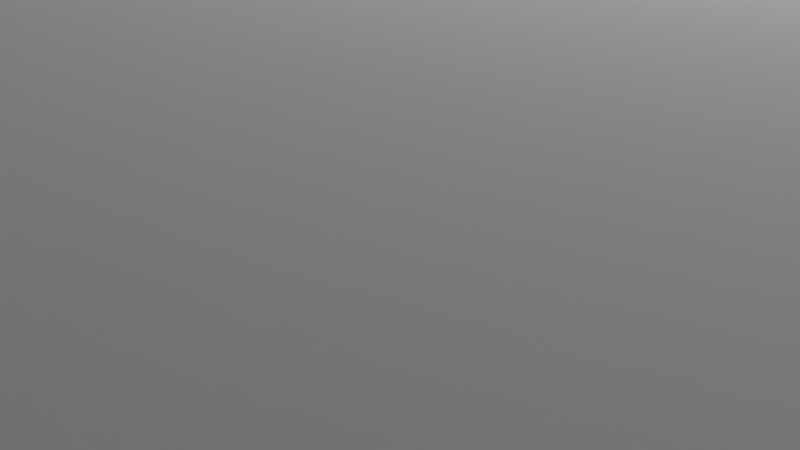 # Source: 2-3.blend  (saved by Blender 2.82.7; exported with 4.5.12 LTS)
import bpy
from mathutils import Matrix  # noqa: F401  (used for matrix-valued properties, if any)

bpy.ops.wm.read_factory_settings(use_empty=True)
scene = bpy.context.scene
scene.name = 'Scene'

# ---- collections
col_collection = bpy.data.collections.new('Collection'); scene.collection.children.link(col_collection)

# ---- world
world_world = bpy.data.worlds.new('World'); scene.world = world_world
world_world.use_nodes = True; world_world.node_tree.nodes.clear()
_N = world_world.node_tree.nodes; _L = world_world.node_tree.links
n0 = _N.new('ShaderNodeOutputWorld'); n0.name = 'World Output'; n0.location = (300, 300)
n1 = _N.new('ShaderNodeBackground'); n1.name = 'Background'; n1.location = (10, 300)
n1.inputs[0].default_value = (0.05088, 0.05088, 0.05088, 1.0)
_L.new(n1.outputs[0], n0.inputs[0])
n0.is_active_output = True
world_world.color = (0.05088, 0.05088, 0.05088)
world_world.use_sun_shadow = False
world_world.sun_shadow_jitter_overblur = 0.0

# ---- cameras
cam_camera = bpy.data.cameras.new('Camera')
cam_camera.clip_end = 100.0
cam_camera.ortho_scale = 7.314

# ---- lights
light_light = bpy.data.lights.new('Light', 'POINT')
light_light.transmission_factor = 0.0
light_light.energy = 1000.0
light_light.shadow_soft_size = 0.1
light_light.shadow_maximum_resolution = 0.006
light_light.use_absolute_resolution = True

# ---- meshes
me_plane = bpy.data.meshes.new('Plane')
me_plane.from_pydata([(-1.0, -1.0, 0.0), (1.0, -1.0, 0.0), (-1.0, 1.0, 0.0), (1.0, 1.0, 0.0), (-0.2, -1.0, 0.0), (-0.2, 1.0, 0.0), (0.2073, -1.0, 0.0), (0.2073, 1.0, 0.0), (-1.0, 0.2, 0.0), (1.0, 0.2, 0.0), (-0.2, 0.2, 0.0), (0.2073, 0.2, 0.0), (-1.0, -0.2011, 0.0), (1.0, -0.2011, 0.0), (-0.2, -0.2011, 0.0), (0.2073, -0.2011, 0.0), (0.6036, -1.0, 0.0), (0.6036, 1.0, 0.0), (0.6036, 0.2, 0.0), (0.6036, -0.2011, 0.0), (-1.0, -0.6005, 0.0), (1.0, -0.6005, 0.0), (-0.2, -0.6005, 0.0), (0.2073, -0.6005, 0.0), (0.6036, -0.6005, 0.0), (-0.2, 1.0, -27.0), (-1.0, 1.0, -27.0), (-0.2, 0.2, -27.0), (-1.0, 0.2, -27.0), (0.6036, 1.0, -27.0), (0.2073, 1.0, -27.0), (0.2073, 0.2, -27.0), (0.2073, -0.2011, -27.0), (0.6036, 0.2, -27.0), (-0.2, -0.6005, -27.0), (-0.2, -0.2011, -27.0), (0.2073, -0.6005, -27.0), (0.6036, -0.2011, -27.0), (-1.0, -0.2011, -27.0), (0.6036, -0.6005, -27.0), (-1.0, -0.6005, -27.0), (0.003641, 1.0, 0.0), (0.003641, -1.0, 0.0), (0.003641, 0.2, 0.0), (0.003641, -0.2011, 0.0), (0.003641, -0.6005, 0.0), (0.003641, -0.2011, -27.0), (0.003641, -0.6005, -27.0), (1.0, -0.0005479, 0.0), (-0.2, -0.0005479, 0.0), (0.2073, -0.0005479, 0.0), (-1.0, -0.000548, 0.0), (0.6036, -0.0005479, 0.0), (0.2073, -0.0005479, -27.0), (0.6036, -0.0005479, -27.0), (0.003641, -0.0005479, 0.0), (1.0, 0.4, 0.0), (-0.2, 0.4, 0.0), (0.2073, 0.4, 0.0), (-1.0, 0.4, 0.0), (0.6036, 0.4, 0.0), (-0.2, 0.4, -27.0), (-1.0, 0.4, -27.0), (0.2073, 0.4, -27.0), (0.6036, 0.4, -27.0), (0.003641, 0.4, 0.0), (1.0, 0.603, 0.0), (-0.2, 0.603, 0.0), (0.2073, 0.603, 0.0), (0.6036, 0.603, 0.0), (-0.2, 0.603, -27.0), (0.2073, 0.603, -27.0), (0.6036, 0.603, -27.0), (0.003641, 0.603, 0.0), (-1.0, 0.603, 0.0), (-1.0, 0.603, -27.0), (1.0, 0.803, 0.0), (-0.2, 0.803, 0.0), (0.2073, 0.803, 0.0), (0.6036, 0.803, 0.0), (-0.2, 0.803, -27.0), (0.2073, 0.803, -27.0), (0.6036, 0.803, -27.0), (0.003641, 0.803, 0.0), (-1.0, 0.803, 0.0), (-1.0, 0.803, -27.0), (-0.6, 1.0, 0.0), (-0.6, -1.0, 0.0), (-0.6, 0.2, 0.0), (-0.6, -0.2011, 0.0), (-0.6, -0.6005, 0.0), (-0.6, 1.0, -27.0), (-0.6, 0.2, -27.0), (-0.6, -0.2011, -27.0), (-0.6, -0.6005, -27.0), (-0.6, -0.000548, 0.0), (-0.6, 0.4, -27.0), (-0.6, 0.603, -27.0), (-0.6, 0.803, -27.0), (-0.4, -1.0, 0.0), (-0.4, 1.0, 0.0), (-0.4, 0.2, 0.0), (-0.4, -0.2011, 0.0), (-0.4, -0.6005, 0.0), (-0.4, 1.0, -27.0), (-0.4, 0.2, -27.0), (-0.4, -0.2011, -27.0), (-0.4, -0.6005, -27.0), (-0.4, -0.0005479, 0.0), (-0.4, 0.4, -27.0), (-0.4, 0.603, -27.0), (-0.4, 0.803, -27.0), (-0.8, 1.0, 0.0), (-0.8, 0.2, 0.0), (-0.8, -0.2011, 0.0), (-0.8, -0.6005, 0.0), (-0.8, 1.0, -27.0), (-0.8, 0.2, -27.0), (-0.8, -0.2011, -27.0), (-0.8, -0.6005, -27.0), (-0.8, -0.000548, 0.0), (-0.8, 0.4, -27.0), (-0.8, 0.603, -27.0), (-0.8, 0.803, -27.0), (-0.8, -1.0, 0.0), (0.2073, 0.603, 4.0), (0.003641, 0.603, 4.0), (0.2073, 0.803, 4.0), (0.003641, 0.803, 4.0), (0.2073, 0.2, 4.0), (0.003641, 0.2, 4.0), (0.2073, 0.4, 4.0), (0.003641, 0.4, 4.0), (0.2073, -0.2011, 4.0), (0.003641, -0.2011, 4.0), (0.2073, -0.0005479, 4.0), (0.003641, -0.0005479, 4.0), (-0.2, -0.2011, 4.0), (-0.2, -0.0005479, 4.0), (-0.4, -0.2011, 4.0), (-0.4, -0.0005479, 4.0), (-0.6, -0.2011, 4.0), (-0.6, -0.000548, 4.0), (-0.8, -0.2011, 4.0), (-0.8, -0.000548, 4.0), (-1.0, -0.8003, 0.0), (1.0, -0.8003, 0.0), (-0.2, -0.8003, 0.0), (0.2073, -0.8003, 0.0), (0.6036, -0.8003, 0.0), (0.003641, -0.8003, 0.0), (-0.6, -0.8003, 0.0), (-0.4, -0.8003, 0.0), (-0.8, -0.8003, 0.0), (0.8018, -1.0, 0.0), (0.8018, 1.0, 0.0), (0.8018, 0.2, 0.0), (0.8018, -0.2011, 0.0), (0.8018, -0.6005, 0.0), (0.8018, -0.0005479, 0.0), (0.8018, 0.4, 0.0), (0.8018, 0.603, 0.0), (0.8018, 0.803, 0.0), (0.8018, -0.8003, 0.0), (-0.4, -0.6005, 4.0), (-0.6, -0.6005, 4.0), (-0.6, -0.8003, 4.0), (-0.4, -0.8003, 4.0), (-0.2, -0.8003, 4.0), (-0.2, -0.6005, 4.0), (0.003641, -0.6005, 4.0), (0.003641, -0.8003, 4.0), (0.8018, 0.2, 4.0), (0.6036, 0.2, 4.0), (0.6036, -0.0005479, 4.0), (0.8018, -0.0005479, 4.0), (0.8018, 0.4, 4.0), (0.6036, 0.4, 4.0), (0.6036, 0.603, 4.0), (0.8018, 0.603, 4.0)], [], [(162, 76, 3, 155), (59, 8, 28, 62), (83, 78, 7, 41), (55, 50, 11, 43), (108, 49, 10, 101), (159, 48, 9, 156), (158, 21, 13, 157), (44, 14, 35, 46), (58, 11, 31, 63), (23, 24, 39, 36), (52, 18, 33, 54), (114, 12, 38, 118), (148, 149, 24, 23), (150, 148, 23, 45), (152, 147, 22, 103), (163, 146, 21, 158), (111, 80, 25, 104), (77, 5, 25, 80), (101, 10, 27, 105), (112, 2, 26, 116), (107, 34, 35, 106), (47, 36, 32, 46), (36, 39, 37, 32), (53, 54, 33, 31), (81, 82, 29, 30), (50, 15, 32, 53), (79, 17, 29, 82), (45, 23, 36, 47), (12, 20, 40, 38), (103, 22, 34, 107), (24, 19, 37, 39), (17, 7, 30, 29), (22, 45, 47, 34), (34, 47, 46, 35), (45, 22, 169, 170), (15, 44, 46, 32), (49, 55, 43, 10), (77, 83, 41, 5), (14, 44, 55, 49), (11, 50, 53, 31), (32, 37, 54, 53), (19, 52, 54, 37), (157, 13, 48, 159), (49, 108, 140, 138), (15, 50, 135, 133), (10, 43, 65, 57), (18, 60, 64, 33), (31, 33, 64, 63), (10, 57, 61, 27), (105, 27, 61, 109), (68, 58, 63, 71), (65, 43, 130, 132), (74, 59, 62, 75), (156, 9, 56, 160), (84, 74, 75, 85), (78, 68, 71, 81), (57, 65, 73, 67), (60, 69, 72, 64), (63, 64, 72, 71), (57, 67, 70, 61), (109, 61, 70, 110), (65, 58, 68, 73), (160, 56, 66, 161), (7, 78, 81, 30), (2, 84, 85, 26), (67, 73, 83, 77), (69, 79, 82, 72), (71, 72, 82, 81), (67, 77, 80, 70), (110, 70, 80, 111), (78, 83, 128, 127), (161, 66, 76, 162), (122, 97, 98, 123), (121, 96, 97, 122), (117, 92, 96, 121), (89, 95, 142, 141), (115, 90, 94, 119), (119, 94, 93, 118), (100, 86, 91, 104), (113, 88, 92, 117), (123, 98, 91, 116), (153, 151, 90, 115), (102, 89, 93, 106), (120, 95, 88, 113), (14, 102, 106, 35), (5, 100, 104, 25), (97, 110, 111, 98), (96, 109, 110, 97), (92, 105, 109, 96), (89, 102, 108, 95), (90, 103, 107, 94), (94, 107, 106, 93), (88, 101, 105, 92), (98, 111, 104, 91), (103, 90, 165, 164), (95, 108, 101, 88), (51, 120, 113, 8), (145, 153, 115, 20), (85, 123, 116, 26), (8, 113, 117, 28), (40, 119, 118, 38), (20, 115, 119, 40), (12, 114, 120, 51), (28, 117, 121, 62), (62, 121, 122, 75), (75, 122, 123, 85), (86, 112, 116, 91), (89, 114, 118, 93), (126, 125, 127, 128), (68, 78, 127, 125), (73, 68, 125, 126), (83, 73, 126, 128), (130, 129, 131, 132), (43, 11, 129, 130), (58, 65, 132, 131), (11, 58, 131, 129), (134, 133, 135, 136), (55, 44, 134, 136), (50, 55, 136, 135), (44, 15, 133, 134), (139, 137, 138, 140), (108, 102, 139, 140), (14, 49, 138, 137), (102, 14, 137, 139), (143, 141, 142, 144), (95, 120, 144, 142), (120, 114, 143, 144), (114, 89, 141, 143), (0, 124, 153, 145), (87, 99, 152, 151), (124, 87, 151, 153), (4, 42, 150, 147), (154, 1, 146, 163), (99, 4, 147, 152), (42, 6, 148, 150), (6, 16, 149, 148), (16, 154, 163, 149), (69, 161, 162, 79), (69, 60, 177, 178), (18, 156, 160, 60), (19, 157, 159, 52), (149, 163, 158, 24), (24, 158, 157, 19), (156, 18, 173, 172), (79, 162, 155, 17), (166, 167, 164, 165), (152, 103, 164, 167), (151, 152, 167, 166), (90, 151, 166, 165), (168, 171, 170, 169), (150, 45, 170, 171), (22, 147, 168, 169), (147, 150, 171, 168), (174, 175, 172, 173), (52, 159, 175, 174), (159, 156, 172, 175), (18, 52, 174, 173), (177, 176, 179, 178), (60, 160, 176, 177), (160, 161, 179, 176), (161, 69, 178, 179)])
_uv = me_plane.uv_layers.new(name='UVMap')
_uv.uv.foreach_set('vector', [0.9009, 0.9015, 1.0, 0.9015, 1.0, 1.0, 0.9009, 1.0, 0.0, 0.0, 0.0, 0.0, 0.0, 0.0, 0.0, 0.0, 0.5018, 0.9015, 0.6036, 0.9015, 0.6036, 1.0, 0.5018, 1.0, 0.5018, 0.4997, 0.6036, 0.4997, 0.6036, 0.6, 0.5018, 0.6, 0.3, 0.4997, 0.4, 0.4997, 0.4, 0.6, 0.3, 0.6, 0.9009, 0.4997, 1.0, 0.4997, 1.0, 0.6, 0.9009, 0.6, 0.9009, 0.1997, 1.0, 0.1997, 1.0, 0.3995, 0.9009, 0.3995, 0.5018, 0.3995, 0.4, 0.3995, 0.4, 0.3995, 0.5018, 0.3995, 0.6036, 0.7, 0.6036, 0.6, 0.6036, 0.6, 0.6036, 0.7, 0.6036, 0.1997, 0.8018, 0.1997, 0.8018, 0.1997, 0.6036, 0.1997, 0.8018, 0.4997, 0.8018, 0.6, 0.8018, 0.6, 0.8018, 0.4997, 0.1, 0.3995, 0.0, 0.3995, 0.0, 0.3995, 0.1, 0.3995, 0.6036, 0.09986, 0.8018, 0.09986, 0.8018, 0.1997, 0.6036, 0.1997, 0.5018, 0.09986, 0.6036, 0.09986, 0.6036, 0.1997, 0.5018, 0.1997, 0.3, 0.09986, 0.4, 0.09986, 0.4, 0.1997, 0.3, 0.1997, 0.9009, 0.09986, 1.0, 0.09986, 1.0, 0.1997, 0.9009, 0.1997, 0.3, 0.9015, 0.4, 0.9015, 0.4, 1.0, 0.3, 1.0, 0.4, 0.9015, 0.4, 1.0, 0.4, 1.0, 0.4, 0.9015, 0.3, 0.6, 0.4, 0.6, 0.4, 0.6, 0.3, 0.6, 0.0, 0.0, 0.0, 0.0, 0.0, 0.0, 0.0, 0.0, 0.3, 0.1997, 0.4, 0.1997, 0.4, 0.3995, 0.3, 0.3995, 0.5018, 0.1997, 0.6036, 0.1997, 0.6036, 0.3995, 0.5018, 0.3995, 0.6036, 0.1997, 0.8018, 0.1997, 0.8018, 0.3995, 0.6036, 0.3995, 0.6036, 0.4997, 0.8018, 0.4997, 0.8018, 0.6, 0.6036, 0.6, 0.6036, 0.9015, 0.8018, 0.9015, 0.8018, 1.0, 0.6036, 1.0, 0.6036, 0.4997, 0.6036, 0.3995, 0.6036, 0.3995, 0.6036, 0.4997, 0.8018, 0.9015, 0.8018, 1.0, 0.8018, 1.0, 0.8018, 0.9015, 0.5018, 0.1997, 0.6036, 0.1997, 0.6036, 0.1997, 0.5018, 0.1997, 0.0, 0.0, 0.0, 0.0, 0.0, 0.0, 0.0, 0.0, 0.3, 0.1997, 0.4, 0.1997, 0.4, 0.1997, 0.3, 0.1997, 0.8018, 0.1997, 0.8018, 0.3995, 0.8018, 0.3995, 0.8018, 0.1997, 0.0, 0.0, 0.0, 0.0, 0.0, 0.0, 0.0, 0.0, 0.4, 0.1997, 0.5018, 0.1997, 0.5018, 0.1997, 0.4, 0.1997, 0.4, 0.1997, 0.5018, 0.1997, 0.5018, 0.3995, 0.4, 0.3995, 0.5018, 0.1997, 0.4, 0.1997, 0.4, 0.1997, 0.5018, 0.1997, 0.6036, 0.3995, 0.5018, 0.3995, 0.5018, 0.3995, 0.6036, 0.3995, 0.4, 0.4997, 0.5018, 0.4997, 0.5018, 0.6, 0.4, 0.6, 0.4, 0.9015, 0.5018, 0.9015, 0.5018, 1.0, 0.4, 1.0, 0.4, 0.3995, 0.5018, 0.3995, 0.5018, 0.4997, 0.4, 0.4997, 0.6036, 0.6, 0.6036, 0.4997, 0.6036, 0.4997, 0.6036, 0.6, 0.6036, 0.3995, 0.8018, 0.3995, 0.8018, 0.4997, 0.6036, 0.4997, 0.8018, 0.3995, 0.8018, 0.4997, 0.8018, 0.4997, 0.8018, 0.3995, 0.9009, 0.3995, 1.0, 0.3995, 1.0, 0.4997, 0.9009, 0.4997, 0.4, 0.4997, 0.3, 0.4997, 0.3, 0.4997, 0.4, 0.4997, 0.6036, 0.3995, 0.6036, 0.4997, 0.6036, 0.4997, 0.6036, 0.3995, 0.4, 0.6, 0.5018, 0.6, 0.5018, 0.7, 0.4, 0.7, 0.8018, 0.6, 0.8018, 0.7, 0.8018, 0.7, 0.8018, 0.6, 0.6036, 0.6, 0.8018, 0.6, 0.8018, 0.7, 0.6036, 0.7, 0.4, 0.6, 0.4, 0.7, 0.4, 0.7, 0.4, 0.6, 0.3, 0.6, 0.4, 0.6, 0.4, 0.7, 0.3, 0.7, 0.6036, 0.8015, 0.6036, 0.7, 0.6036, 0.7, 0.6036, 0.8015, 0.5018, 0.7, 0.5018, 0.6, 0.5018, 0.6, 0.5018, 0.7, 0.0, 0.0, 0.0, 0.0, 0.0, 0.0, 0.0, 0.0, 0.9009, 0.6, 1.0, 0.6, 1.0, 0.7, 0.9009, 0.7, 0.0, 0.0, 0.0, 0.0, 0.0, 0.0, 0.0, 0.0, 0.6036, 0.9015, 0.6036, 0.8015, 0.6036, 0.8015, 0.6036, 0.9015, 0.4, 0.7, 0.5018, 0.7, 0.5018, 0.8015, 0.4, 0.8015, 0.8018, 0.7, 0.8018, 0.8015, 0.8018, 0.8015, 0.8018, 0.7, 0.6036, 0.7, 0.8018, 0.7, 0.8018, 0.8015, 0.6036, 0.8015, 0.4, 0.7, 0.4, 0.8015, 0.4, 0.8015, 0.4, 0.7, 0.3, 0.7, 0.4, 0.7, 0.4, 0.8015, 0.3, 0.8015, 0.5018, 0.7, 0.6036, 0.7, 0.6036, 0.8015, 0.5018, 0.8015, 0.9009, 0.7, 1.0, 0.7, 1.0, 0.8015, 0.9009, 0.8015, 0.6036, 1.0, 0.6036, 0.9015, 0.6036, 0.9015, 0.6036, 1.0, 0.0, 0.0, 0.0, 0.0, 0.0, 0.0, 0.0, 0.0, 0.4, 0.8015, 0.5018, 0.8015, 0.5018, 0.9015, 0.4, 0.9015, 0.8018, 0.8015, 0.8018, 0.9015, 0.8018, 0.9015, 0.8018, 0.8015, 0.6036, 0.8015, 0.8018, 0.8015, 0.8018, 0.9015, 0.6036, 0.9015, 0.4, 0.8015, 0.4, 0.9015, 0.4, 0.9015, 0.4, 0.8015, 0.3, 0.8015, 0.4, 0.8015, 0.4, 0.9015, 0.3, 0.9015, 0.6036, 0.9015, 0.5018, 0.9015, 0.5018, 0.9015, 0.6036, 0.9015, 0.9009, 0.8015, 1.0, 0.8015, 1.0, 0.9015, 0.9009, 0.9015, 0.1, 0.8015, 0.2, 0.8015, 0.2, 0.9015, 0.1, 0.9015, 0.1, 0.7, 0.2, 0.7, 0.2, 0.8015, 0.1, 0.8015, 0.1, 0.6, 0.2, 0.6, 0.2, 0.7, 0.1, 0.7, 0.2, 0.3995, 0.2, 0.4997, 0.2, 0.4997, 0.2, 0.3995, 0.1, 0.1997, 0.2, 0.1997, 0.2, 0.1997, 0.1, 0.1997, 0.1, 0.1997, 0.2, 0.1997, 0.2, 0.3995, 0.1, 0.3995, 0.0, 0.0, 0.0, 0.0, 0.0, 0.0, 0.0, 0.0, 0.1, 0.6, 0.2, 0.6, 0.2, 0.6, 0.1, 0.6, 0.1, 0.9015, 0.2, 0.9015, 0.2, 1.0, 0.1, 1.0, 0.1, 0.09986, 0.2, 0.09986, 0.2, 0.1997, 0.1, 0.1997, 0.3, 0.3995, 0.2, 0.3995, 0.2, 0.3995, 0.3, 0.3995, 0.1, 0.4997, 0.2, 0.4997, 0.2, 0.6, 0.1, 0.6, 0.4, 0.3995, 0.3, 0.3995, 0.3, 0.3995, 0.4, 0.3995, 0.0, 0.0, 0.0, 0.0, 0.0, 0.0, 0.0, 0.0, 0.2, 0.8015, 0.3, 0.8015, 0.3, 0.9015, 0.2, 0.9015, 0.2, 0.7, 0.3, 0.7, 0.3, 0.8015, 0.2, 0.8015, 0.2, 0.6, 0.3, 0.6, 0.3, 0.7, 0.2, 0.7, 0.2, 0.3995, 0.3, 0.3995, 0.3, 0.4997, 0.2, 0.4997, 0.2, 0.1997, 0.3, 0.1997, 0.3, 0.1997, 0.2, 0.1997, 0.2, 0.1997, 0.3, 0.1997, 0.3, 0.3995, 0.2, 0.3995, 0.2, 0.6, 0.3, 0.6, 0.3, 0.6, 0.2, 0.6, 0.2, 0.9015, 0.3, 0.9015, 0.3, 1.0, 0.2, 1.0, 0.3, 0.1997, 0.2, 0.1997, 0.2, 0.1997, 0.3, 0.1997, 0.2, 0.4997, 0.3, 0.4997, 0.3, 0.6, 0.2, 0.6, 0.0, 0.4997, 0.1, 0.4997, 0.1, 0.6, 0.0, 0.6, 0.0, 0.09986, 0.1, 0.09986, 0.1, 0.1997, 0.0, 0.1997, 0.0, 0.9015, 0.1, 0.9015, 0.1, 1.0, 0.0, 1.0, 0.0, 0.6, 0.1, 0.6, 0.1, 0.6, 0.0, 0.6, 0.0, 0.1997, 0.1, 0.1997, 0.1, 0.3995, 0.0, 0.3995, 0.0, 0.1997, 0.1, 0.1997, 0.1, 0.1997, 0.0, 0.1997, 0.0, 0.3995, 0.1, 0.3995, 0.1, 0.4997, 0.0, 0.4997, 0.0, 0.6, 0.1, 0.6, 0.1, 0.7, 0.0, 0.7, 0.0, 0.7, 0.1, 0.7, 0.1, 0.8015, 0.0, 0.8015, 0.0, 0.8015, 0.1, 0.8015, 0.1, 0.9015, 0.0, 0.9015, 0.0, 0.0, 0.0, 0.0, 0.0, 0.0, 0.0, 0.0, 0.2, 0.3995, 0.1, 0.3995, 0.1, 0.3995, 0.2, 0.3995, 0.5018, 0.8015, 0.6036, 0.8015, 0.6036, 0.9015, 0.5018, 0.9015, 0.6036, 0.8015, 0.6036, 0.9015, 0.6036, 0.9015, 0.6036, 0.8015, 0.5018, 0.8015, 0.6036, 0.8015, 0.6036, 0.8015, 0.5018, 0.8015, 0.5018, 0.9015, 0.5018, 0.8015, 0.5018, 0.8015, 0.5018, 0.9015, 0.5018, 0.6, 0.6036, 0.6, 0.6036, 0.7, 0.5018, 0.7, 0.5018, 0.6, 0.6036, 0.6, 0.6036, 0.6, 0.5018, 0.6, 0.6036, 0.7, 0.5018, 0.7, 0.5018, 0.7, 0.6036, 0.7, 0.6036, 0.6, 0.6036, 0.7, 0.6036, 0.7, 0.6036, 0.6, 0.5018, 0.3995, 0.6036, 0.3995, 0.6036, 0.4997, 0.5018, 0.4997, 0.5018, 0.4997, 0.5018, 0.3995, 0.5018, 0.3995, 0.5018, 0.4997, 0.6036, 0.4997, 0.5018, 0.4997, 0.5018, 0.4997, 0.6036, 0.4997, 0.5018, 0.3995, 0.6036, 0.3995, 0.6036, 0.3995, 0.5018, 0.3995, 0.3, 0.3995, 0.4, 0.3995, 0.4, 0.4997, 0.3, 0.4997, 0.3, 0.4997, 0.3, 0.3995, 0.3, 0.3995, 0.3, 0.4997, 0.4, 0.3995, 0.4, 0.4997, 0.4, 0.4997, 0.4, 0.3995, 0.3, 0.3995, 0.4, 0.3995, 0.4, 0.3995, 0.3, 0.3995, 0.1, 0.3995, 0.2, 0.3995, 0.2, 0.4997, 0.1, 0.4997, 0.2, 0.4997, 0.1, 0.4997, 0.1, 0.4997, 0.2, 0.4997, 0.1, 0.4997, 0.1, 0.3995, 0.1, 0.3995, 0.1, 0.4997, 0.1, 0.3995, 0.2, 0.3995, 0.2, 0.3995, 0.1, 0.3995, 0.0, 0.0, 0.1, 0.0, 0.1, 0.09986, 0.0, 0.09986, 0.2, 0.0, 0.3, 0.0, 0.3, 0.09986, 0.2, 0.09986, 0.1, 0.0, 0.2, 0.0, 0.2, 0.09986, 0.1, 0.09986, 0.4, 0.0, 0.5018, 0.0, 0.5018, 0.09986, 0.4, 0.09986, 0.9009, 0.0, 1.0, 0.0, 1.0, 0.09986, 0.9009, 0.09986, 0.3, 0.0, 0.4, 0.0, 0.4, 0.09986, 0.3, 0.09986, 0.5018, 0.0, 0.6036, 0.0, 0.6036, 0.09986, 0.5018, 0.09986, 0.6036, 0.0, 0.8018, 0.0, 0.8018, 0.09986, 0.6036, 0.09986, 0.8018, 0.0, 0.9009, 0.0, 0.9009, 0.09986, 0.8018, 0.09986, 0.8018, 0.8015, 0.9009, 0.8015, 0.9009, 0.9015, 0.8018, 0.9015, 0.8018, 0.8015, 0.8018, 0.7, 0.8018, 0.7, 0.8018, 0.8015, 0.8018, 0.6, 0.9009, 0.6, 0.9009, 0.7, 0.8018, 0.7, 0.8018, 0.3995, 0.9009, 0.3995, 0.9009, 0.4997, 0.8018, 0.4997, 0.8018, 0.09986, 0.9009, 0.09986, 0.9009, 0.1997, 0.8018, 0.1997, 0.8018, 0.1997, 0.9009, 0.1997, 0.9009, 0.3995, 0.8018, 0.3995, 0.9009, 0.6, 0.8018, 0.6, 0.8018, 0.6, 0.9009, 0.6, 0.8018, 0.9015, 0.9009, 0.9015, 0.9009, 1.0, 0.8018, 1.0, 0.2, 0.09986, 0.3, 0.09986, 0.3, 0.1997, 0.2, 0.1997, 0.3, 0.09986, 0.3, 0.1997, 0.3, 0.1997, 0.3, 0.09986, 0.2, 0.09986, 0.3, 0.09986, 0.3, 0.09986, 0.2, 0.09986, 0.2, 0.1997, 0.2, 0.09986, 0.2, 0.09986, 0.2, 0.1997, 0.4, 0.09986, 0.5018, 0.09986, 0.5018, 0.1997, 0.4, 0.1997, 0.5018, 0.09986, 0.5018, 0.1997, 0.5018, 0.1997, 0.5018, 0.09986, 0.4, 0.1997, 0.4, 0.09986, 0.4, 0.09986, 0.4, 0.1997, 0.4, 0.09986, 0.5018, 0.09986, 0.5018, 0.09986, 0.4, 0.09986, 0.8018, 0.4997, 0.9009, 0.4997, 0.9009, 0.6, 0.8018, 0.6, 0.8018, 0.4997, 0.9009, 0.4997, 0.9009, 0.4997, 0.8018, 0.4997, 0.9009, 0.4997, 0.9009, 0.6, 0.9009, 0.6, 0.9009, 0.4997, 0.8018, 0.6, 0.8018, 0.4997, 0.8018, 0.4997, 0.8018, 0.6, 0.8018, 0.7, 0.9009, 0.7, 0.9009, 0.8015, 0.8018, 0.8015, 0.8018, 0.7, 0.9009, 0.7, 0.9009, 0.7, 0.8018, 0.7, 0.9009, 0.7, 0.9009, 0.8015, 0.9009, 0.8015, 0.9009, 0.7, 0.9009, 0.8015, 0.8018, 0.8015, 0.8018, 0.8015, 0.9009, 0.8015])
me_plane.use_remesh_fix_poles = True
me_plane.use_remesh_preserve_attributes = False
me_plane.use_mirror_vertex_groups = False
me_plane.update()
me_plane_001 = bpy.data.meshes.new('Plane.001')
me_plane_001.from_pydata([(-4.0, -1.0, -30.0), (4.0, -1.0, -30.0), (-4.0, 1.0, -30.0), (4.0, 1.0, -30.0), (-0.2, -1.0, -30.0), (-0.2, 1.0, -30.0), (0.1979, -1.0, -30.0), (0.1979, 1.0, -30.0), (-4.0, -0.4, -30.0), (4.0, -0.4, -30.0), (-0.2, -0.4, -30.0), (0.1979, -0.4, -30.0)], [], [(11, 9, 3, 7), (8, 10, 5, 2), (10, 11, 7, 5), (0, 4, 10, 8), (6, 1, 9, 11)])
_uv = me_plane_001.uv_layers.new(name='UVMap')
_uv.uv.foreach_set('vector', [0.599, 0.3, 1.0, 0.3, 1.0, 1.0, 0.599, 1.0, 0.0, 0.3, 0.4, 0.3, 0.4, 1.0, 0.0, 1.0, 0.4, 0.3, 0.599, 0.3, 0.599, 1.0, 0.4, 1.0, 0.0, 0.0, 0.4, 0.0, 0.4, 0.3, 0.0, 0.3, 0.599, 0.0, 1.0, 0.0, 1.0, 0.3, 0.599, 0.3])
me_plane_001.use_remesh_fix_poles = True
me_plane_001.use_remesh_preserve_attributes = False
me_plane_001.use_mirror_vertex_groups = False
me_plane_001.update()
me_plane_002 = bpy.data.meshes.new('Plane.002')
me_plane_002.from_pydata([(-1.0, -1.0, 30.0), (1.0, -1.0, 30.0), (-1.0, 1.0, 30.0), (1.0, 1.0, 30.0)], [], [(0, 2, 3, 1)])
_uv = me_plane_002.uv_layers.new(name='UVMap')
_uv.uv.foreach_set('vector', [0.0, 0.0, 0.0, 1.0, 1.0, 1.0, 1.0, 0.0])
me_plane_002.use_remesh_fix_poles = True
me_plane_002.use_remesh_preserve_attributes = False
me_plane_002.use_mirror_vertex_groups = False
me_plane_002.update()
me_plane_004 = bpy.data.meshes.new('Plane.004')
me_plane_004.from_pydata([(-1.0, -4.0, -30.0), (1.0, -4.0, -30.0), (-1.0, 4.0, -30.0), (1.0, 4.0, -30.0), (-1.0, -0.2, -30.0), (1.0, -0.2, -30.0), (1.0, 0.2002, -30.0), (-1.0, 0.2002, -30.0), (0.4, -4.0, -30.0), (0.4, 4.0, -30.0), (0.4, -0.2, -30.0), (0.4, 0.2002, -30.0)], [], [(11, 6, 3, 9), (8, 1, 5, 10), (4, 10, 11, 7), (0, 8, 10, 4), (7, 11, 9, 2)])
_uv = me_plane_004.uv_layers.new(name='UVMap')
_uv.uv.foreach_set('vector', [0.7, 0.6001, 1.0, 0.6001, 1.0, 1.0, 0.7, 1.0, 0.7, 0.0, 1.0, 0.0, 1.0, 0.4, 0.7, 0.4, 0.0, 0.4, 0.7, 0.4, 0.7, 0.6001, 0.0, 0.6001, 0.0, 0.0, 0.7, 0.0, 0.7, 0.4, 0.0, 0.4, 0.0, 0.6001, 0.7, 0.6001, 0.7, 1.0, 0.0, 1.0])
me_plane_004.use_remesh_fix_poles = True
me_plane_004.use_remesh_preserve_attributes = False
me_plane_004.use_mirror_vertex_groups = False
me_plane_004.update()
me_plane_005 = bpy.data.meshes.new('Plane.005')
me_plane_005.from_pydata([(-1.0, -1.0, 30.0), (1.0, -1.0, 30.0), (-1.0, 1.0, 30.0), (1.0, 1.0, 30.0)], [], [(0, 2, 3, 1)])
_uv = me_plane_005.uv_layers.new(name='UVMap')
_uv.uv.foreach_set('vector', [0.0, 0.0, 0.0, 1.0, 1.0, 1.0, 1.0, 0.0])
me_plane_005.use_remesh_fix_poles = True
me_plane_005.use_remesh_preserve_attributes = False
me_plane_005.use_mirror_vertex_groups = False
me_plane_005.update()
me_plane_006 = bpy.data.meshes.new('Plane.006')
me_plane_006.from_pydata([(-1.0, -1.0, 0.0), (1.0, -1.0, 0.0), (-1.0, 1.0, 0.0), (1.0, 1.0, 0.0)], [], [(0, 2, 3, 1)])
_uv = me_plane_006.uv_layers.new(name='UVMap')
_uv.uv.foreach_set('vector', [0.0, 0.0, 0.0, 1.0, 1.0, 1.0, 1.0, 0.0])
me_plane_006.use_remesh_fix_poles = True
me_plane_006.use_remesh_preserve_attributes = False
me_plane_006.use_mirror_vertex_groups = False
me_plane_006.update()

# ---- objects
ob_light = bpy.data.objects.new('Light', light_light)
ob_camera = bpy.data.objects.new('Camera', cam_camera)
ob_suelo = bpy.data.objects.new('Suelo', me_plane)
ob_pared1 = bpy.data.objects.new('Pared1', me_plane_001)
ob_pared2 = bpy.data.objects.new('Pared2', me_plane_002)
ob_pared3 = bpy.data.objects.new('Pared3', me_plane_004)
ob_pared4 = bpy.data.objects.new('Pared4', me_plane_005)
ob_techo = bpy.data.objects.new('Techo', me_plane_006)

# ---- transforms, parenting, visibility, modifiers, constraints
ob_light.location = (4.076, 1.005, 5.904)
ob_light.rotation_euler = (0.6503, 0.05522, 1.866)
ob_light.lock_rotations_4d = False
ob_light.empty_display_type = 'ARROWS'
ob_light.color = (0.0, 0.0, 0.0, 0.0)
ob_light.lineart.crease_threshold = 0.0
ob_camera.location = (7.359, -6.926, 4.958)
ob_camera.rotation_euler = (1.109, 0.0, 0.8149)
ob_camera.lock_rotations_4d = False
ob_camera.empty_display_type = 'ARROWS'
ob_camera.color = (0.0, 0.0, 0.0, 0.0)
ob_camera.display_type = 'WIRE'
ob_camera.lineart.crease_threshold = 0.0
ob_suelo.location = (0.0, 0.0, 0.0)
ob_suelo.scale = (40.0, 40.0, 1.0)
ob_suelo.lineart.crease_threshold = 0.0
ob_pared1.location = (0.0, 10.0, 10.0)
ob_pared1.rotation_euler = (1.571, 0.0, 0.0)
ob_pared1.scale = (10.0, 10.0, 1.0)
ob_pared1.lineart.crease_threshold = 0.0
ob_pared2.location = (10.0, 0.0, 10.0)
ob_pared2.rotation_euler = (0.0, 1.571, 0.0)
ob_pared2.scale = (10.0, 40.0, 1.0)
ob_pared2.lineart.crease_threshold = 0.0
ob_pared3.location = (-10.0, 0.0, 10.0)
ob_pared3.rotation_euler = (0.0, 1.571, 0.0)
ob_pared3.scale = (10.0, 10.0, 1.0)
ob_pared3.lineart.crease_threshold = 0.0
ob_pared4.location = (0.0, -10.0, 10.0)
ob_pared4.rotation_euler = (1.571, 0.0, 0.0)
ob_pared4.scale = (40.0, 10.0, 1.0)
ob_pared4.lineart.crease_threshold = 0.0
ob_techo.location = (0.0, 0.0, 20.0)
ob_techo.scale = (40.0, 40.0, 1.0)
ob_techo.lineart.crease_threshold = 0.0

# ---- collection membership
col_collection.objects.link(ob_light)
col_collection.objects.link(ob_camera)
col_collection.objects.link(ob_suelo)
col_collection.objects.link(ob_pared1)
col_collection.objects.link(ob_pared2)
col_collection.objects.link(ob_pared3)
col_collection.objects.link(ob_pared4)
col_collection.objects.link(ob_techo)

# ---- scene / render settings (as saved in the file)
scene.camera = ob_camera
scene.frame_start = 1; scene.frame_end = 250; scene.frame_set(1)
scene.render.engine = 'BLENDER_EEVEE_NEXT'
scene.cycles.use_denoising = False
scene.cycles.samples = 128
scene.cycles.sampling_pattern = 'TABULATED_SOBOL'
scene.cycles.use_adaptive_sampling = False
scene.cycles.use_light_tree = False
scene.view_settings.view_transform = 'Filmic'
bpy.context.view_layer.update()
